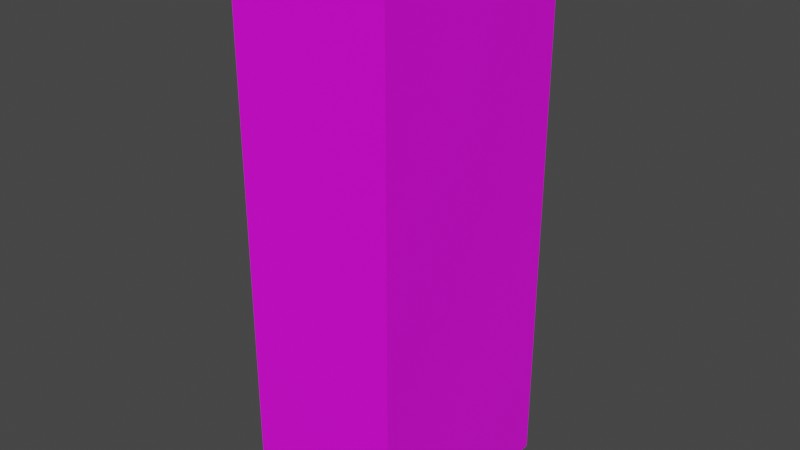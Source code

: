 # Source: Tonyu.blend  (saved by Blender 3.2.14; exported with 4.5.12 LTS)
import bpy
from mathutils import Matrix  # noqa: F401  (used for matrix-valued properties, if any)

bpy.ops.wm.read_factory_settings(use_empty=True)
scene = bpy.context.scene
scene.name = 'Scene'

# ---- collections
col_collection = bpy.data.collections.new('Collection'); scene.collection.children.link(col_collection)

# ---- images (referenced by path relative to the original .blend; pixels are not part of the script)
import os
ASSET_DIR = os.environ.get("B2B_ASSET_DIR", "")  # directory of the original .blend (textures are referenced by path, not embedded)
HERE = os.path.dirname(os.path.abspath(__file__))  # packed textures are extracted next to this script under _unpacked/

def load_image(name, relpath, width, height, colorspace="sRGB"):
    """Load a texture the original file referenced (path relative to the .blend, or extracted next to this script)."""
    p = next((c for c in (os.path.join(HERE, relpath), os.path.join(ASSET_DIR, relpath)) if relpath and os.path.exists(c)), "")
    if p:
        img = bpy.data.images.load(p, check_existing=True)
        img.name = name
    else:  # same state as the original file: an image datablock whose file is absent (Cycles renders it pink)
        img = bpy.data.images.new(name, width, height)
        img.source = "FILE"
        img.filepath = "//" + (relpath or name)
    img.colorspace_settings.name = colorspace
    return img
img_img_2419_side_jpg = load_image('IMG_2419-side.jpg', 'Tonyu.jpg', 1024, 1024, 'sRGB')

# ---- materials (node trees are filled in below, after node groups)
mat_material_001 = bpy.data.materials.new('Material.001')
mat_material_001.use_transparent_shadow = False

# ---- material node trees
mat_material_001.use_nodes = True; mat_material_001.node_tree.nodes.clear()
_N = mat_material_001.node_tree.nodes; _L = mat_material_001.node_tree.links
n0 = _N.new('ShaderNodeBsdfPrincipled'); n0.name = 'Principled BSDF'; n0.location = (10, 300)
n0.distribution = 'GGX'
n0.subsurface_method = 'RANDOM_WALK_SKIN'
n0.inputs[3].default_value = 1.45
n0.inputs[27].default_value = (0.0, 0.0, 0.0, 1.0)
n0.inputs[28].default_value = 1.0
n1 = _N.new('ShaderNodeOutputMaterial'); n1.name = 'Material Output'; n1.location = (300, 300)
n2 = _N.new('ShaderNodeTexImage'); n2.name = 'Image Texture'; n2.location = (-280, 275)
n2.image = img_img_2419_side_jpg
_L.new(n0.outputs[0], n1.inputs[0])
_L.new(n2.outputs[0], n0.inputs[0])
n1.is_active_output = True

# ---- world
world_world = bpy.data.worlds.new('World'); scene.world = world_world
world_world.use_nodes = True; world_world.node_tree.nodes.clear()
_N = world_world.node_tree.nodes; _L = world_world.node_tree.links
n0 = _N.new('ShaderNodeOutputWorld'); n0.name = 'World Output'; n0.location = (300, 300)
n1 = _N.new('ShaderNodeBackground'); n1.name = 'Background'; n1.location = (10, 300)
n1.inputs[0].default_value = (0.05088, 0.05088, 0.05088, 1.0)
_L.new(n1.outputs[0], n0.inputs[0])
n0.is_active_output = True
world_world.color = (0.05088, 0.05088, 0.05088)
world_world.use_sun_shadow = False
world_world.sun_shadow_jitter_overblur = 0.0

# ---- meshes
me_cube_004 = bpy.data.meshes.new('Cube.004')
me_cube_004.from_pydata([(-0.7098, -1.0, -2.484), (-0.7098, -1.0, 2.484), (-0.7098, 1.0, -2.484), (-0.7098, 1.0, 2.484), (0.7098, -1.0, -2.484), (0.7098, -1.0, 2.484), (0.7098, 1.0, -2.484), (0.7098, 1.0, 2.484)], [], [(0, 1, 3, 2), (2, 3, 7, 6), (6, 7, 5, 4), (4, 5, 1, 0), (2, 6, 4, 0), (7, 3, 1, 5)])
_uv = me_cube_004.uv_layers.new(name='UVMap')
_uv.uv.foreach_set('vector', [0.2913, 0.00307, 0.2913, 1.005, 0.1447, 1.005, 0.1447, 0.00307, 0.5135, 0.004362, 0.5135, 0.9976, 0.4048, 0.9976, 0.4048, 0.004362, 0.1418, 0.009757, 0.1418, 1.005, 0.002055, 1.005, 0.002055, 0.009757, 0.4037, 0.006272, 0.4037, 1.002, 0.2889, 1.002, 0.2889, 0.006272, 0.2037, 0.713, 0.4074, 0.713, 0.4074, 1.0, 0.2037, 1.0, 1.002, 0.008519, 1.002, 1.003, 0.5168, 1.003, 0.5168, 0.008519])
me_cube_004.materials.append(mat_material_001)
me_cube_004.update()

# ---- objects
ob_cube_003 = bpy.data.objects.new('Cube.003', me_cube_004)

# ---- transforms, parenting, visibility, modifiers, constraints
ob_cube_003.location = (0.0, 0.0, 0.0)

# ---- collection membership
col_collection.objects.link(ob_cube_003)

# ---- scene / render settings (as saved in the file)
scene.frame_start = 1; scene.frame_end = 250; scene.frame_set(1)
scene.render.engine = 'BLENDER_EEVEE_NEXT'
scene.cycles.sampling_pattern = 'TABULATED_SOBOL'
scene.cycles.use_light_tree = False
scene.view_settings.view_transform = 'Filmic'
bpy.context.view_layer.update()

# ---- added for rendering (the .blend has no active camera and no usable light): camera, sun
cam_auto = bpy.data.cameras.new('AutoCamera')
cam_auto.lens = 50.0
cam_auto.sensor_width = 36.0
cam_auto.clip_end = 1000.0
ob_auto_camera = bpy.data.objects.new('AutoCamera', cam_auto)
scene.collection.objects.link(ob_auto_camera)
ob_auto_camera.location = (5.12679, -6.15214, 4.10143)
ob_auto_camera.rotation_euler = (1.09748, -7.21219e-08, 0.694738)
scene.camera = ob_auto_camera
light_auto_sun = bpy.data.lights.new('AutoSun', 'SUN')
light_auto_sun.energy = 3.0
light_auto_sun.angle = 0.0523599
ob_auto_sun = bpy.data.objects.new('AutoSun', light_auto_sun)
scene.collection.objects.link(ob_auto_sun)
ob_auto_sun.rotation_euler = (0.872665, 0.174533, 0.523599)
bpy.context.view_layer.update()
